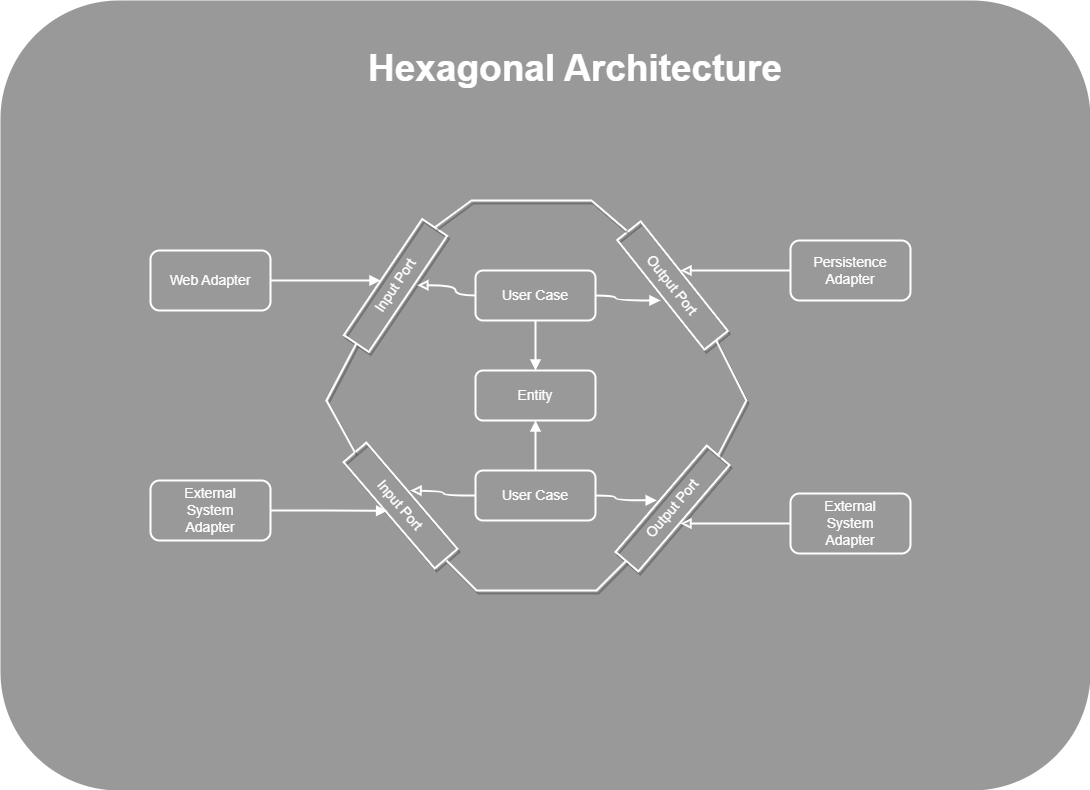

The diagram above was exported from draw.io. Its source (the exported page's mxGraphModel, read from the mxfile embedded in the PNG):
<mxGraphModel dx="2269" dy="566" grid="1" gridSize="10" guides="1" tooltips="1" connect="1" arrows="1" fold="1" page="1" pageScale="1" pageWidth="850" pageHeight="1100" math="0" shadow="0">
  <root>
    <mxCell id="0" />
    <mxCell id="1" parent="0" />
    <mxCell id="irl6tfFFb4PUylvwhd03-14" value="" style="rounded=1;whiteSpace=wrap;html=1;fillColor=#999999;movable=0;resizable=0;rotatable=0;deletable=0;editable=0;locked=1;connectable=0;strokeColor=none;glass=0;shadow=0;" vertex="1" parent="1">
      <mxGeometry x="-110" y="50" width="1090" height="790" as="geometry" />
    </mxCell>
    <mxCell id="irl6tfFFb4PUylvwhd03-1" value="&lt;font color=&quot;#ffffff&quot; style=&quot;font-size: 14px;&quot;&gt;Output Port&lt;/font&gt;" style="rounded=0;whiteSpace=wrap;html=1;rotation=-49.4;shadow=1;fillColor=none;strokeColor=#FFFFFF;strokeWidth=2;" vertex="1" parent="1">
      <mxGeometry x="492" y="543" width="140" height="30" as="geometry" />
    </mxCell>
    <mxCell id="irl6tfFFb4PUylvwhd03-3" value="&lt;font style=&quot;font-size: 14px;&quot; color=&quot;#ffffff&quot;&gt;Input Port&lt;/font&gt;" style="rounded=0;whiteSpace=wrap;html=1;rotation=49.4;shadow=1;fillColor=none;strokeColor=#FFFFFF;strokeWidth=2;" vertex="1" parent="1">
      <mxGeometry x="220" y="540" width="140" height="30" as="geometry" />
    </mxCell>
    <mxCell id="irl6tfFFb4PUylvwhd03-5" value="" style="endArrow=none;html=1;rounded=0;exitX=1;exitY=0.5;exitDx=0;exitDy=0;entryX=0;entryY=0.5;entryDx=0;entryDy=0;" edge="1" parent="1" target="irl6tfFFb4PUylvwhd03-4">
      <mxGeometry width="50" height="50" relative="1" as="geometry">
        <mxPoint x="344.99513267805764" y="111.37688898167153" as="sourcePoint" />
        <mxPoint x="480" y="170" as="targetPoint" />
        <Array as="points">
          <mxPoint x="380" y="80" />
          <mxPoint x="440" y="80" />
          <mxPoint x="500" y="80" />
        </Array>
      </mxGeometry>
    </mxCell>
    <mxCell id="irl6tfFFb4PUylvwhd03-6" value="" style="endArrow=none;html=1;rounded=0;shadow=1;strokeColor=#FFFFFF;strokeWidth=2;" edge="1" parent="1">
      <mxGeometry width="50" height="50" relative="1" as="geometry">
        <mxPoint x="336" y="610" as="sourcePoint" />
        <mxPoint x="516" y="610" as="targetPoint" />
        <Array as="points">
          <mxPoint x="366" y="640" />
          <mxPoint x="426" y="640" />
          <mxPoint x="486" y="640" />
        </Array>
      </mxGeometry>
    </mxCell>
    <mxCell id="irl6tfFFb4PUylvwhd03-7" value="&lt;font color=&quot;#ffffff&quot; style=&quot;font-size: 14px;&quot;&gt;Output Port&lt;/font&gt;" style="rounded=0;whiteSpace=wrap;html=1;rotation=51.5;shadow=1;fillColor=none;strokeColor=#FFFFFF;strokeWidth=2;" vertex="1" parent="1">
      <mxGeometry x="492" y="320" width="140" height="30" as="geometry" />
    </mxCell>
    <mxCell id="irl6tfFFb4PUylvwhd03-8" value="&lt;font style=&quot;font-size: 14px;&quot; color=&quot;#ffffff&quot;&gt;Input Port&lt;/font&gt;" style="rounded=0;whiteSpace=wrap;html=1;rotation=-56.00000000000001;shadow=1;fillColor=none;strokeColor=#FFFFFF;strokeWidth=2;" vertex="1" parent="1">
      <mxGeometry x="215" y="320" width="140" height="30" as="geometry" />
    </mxCell>
    <mxCell id="irl6tfFFb4PUylvwhd03-9" value="" style="endArrow=none;html=1;rounded=0;exitX=1;exitY=0.5;exitDx=0;exitDy=0;shadow=1;strokeColor=#FFFFFF;strokeWidth=2;" edge="1" parent="1" source="irl6tfFFb4PUylvwhd03-8">
      <mxGeometry width="50" height="50" relative="1" as="geometry">
        <mxPoint x="331" y="220" as="sourcePoint" />
        <mxPoint x="516" y="280" as="targetPoint" />
        <Array as="points">
          <mxPoint x="361" y="250" />
          <mxPoint x="421" y="250" />
          <mxPoint x="481" y="250" />
        </Array>
      </mxGeometry>
    </mxCell>
    <mxCell id="irl6tfFFb4PUylvwhd03-10" value="" style="endArrow=none;html=1;rounded=0;exitX=0;exitY=0.5;exitDx=0;exitDy=0;entryX=0;entryY=0.5;entryDx=0;entryDy=0;shadow=1;strokeColor=#FFFFFF;strokeWidth=2;" edge="1" parent="1" source="irl6tfFFb4PUylvwhd03-3" target="irl6tfFFb4PUylvwhd03-8">
      <mxGeometry width="50" height="50" relative="1" as="geometry">
        <mxPoint x="226" y="490" as="sourcePoint" />
        <mxPoint x="276" y="440" as="targetPoint" />
        <Array as="points">
          <mxPoint x="216" y="450" />
        </Array>
      </mxGeometry>
    </mxCell>
    <mxCell id="irl6tfFFb4PUylvwhd03-11" value="" style="endArrow=none;html=1;rounded=0;exitX=1;exitY=0.5;exitDx=0;exitDy=0;entryX=1;entryY=0.5;entryDx=0;entryDy=0;shadow=1;strokeColor=#FFFFFF;strokeWidth=2;" edge="1" parent="1" source="irl6tfFFb4PUylvwhd03-1" target="irl6tfFFb4PUylvwhd03-7">
      <mxGeometry width="50" height="50" relative="1" as="geometry">
        <mxPoint x="606" y="499" as="sourcePoint" />
        <mxPoint x="616" y="400" as="targetPoint" />
        <Array as="points">
          <mxPoint x="636" y="450" />
        </Array>
      </mxGeometry>
    </mxCell>
    <mxCell id="irl6tfFFb4PUylvwhd03-12" value="&lt;h1 style=&quot;box-sizing: border-box; margin: 0px 0px 0.8rem; padding: 0px; max-width: 118.4rem; font-family: var(--font-stack-heading); line-height: 1.2; text-align: start;&quot; data-purpose=&quot;lead-title&quot; class=&quot;ud-heading-xl clp-lead__title clp-lead__title--small&quot;&gt;&lt;font color=&quot;#ffffff&quot; style=&quot;font-size: 37px;&quot;&gt;Hexagonal Architecture&lt;/font&gt;&lt;/h1&gt;" style="text;strokeColor=none;align=center;fillColor=none;html=1;verticalAlign=middle;whiteSpace=wrap;rounded=0;" vertex="1" parent="1">
      <mxGeometry x="215" y="110" width="500" height="30" as="geometry" />
    </mxCell>
    <mxCell id="irl6tfFFb4PUylvwhd03-19" style="edgeStyle=orthogonalEdgeStyle;rounded=0;orthogonalLoop=1;jettySize=auto;html=1;strokeColor=#FFFFFF;strokeWidth=2;endArrow=block;endFill=1;" edge="1" parent="1" source="irl6tfFFb4PUylvwhd03-15">
      <mxGeometry relative="1" as="geometry">
        <mxPoint x="270" y="330" as="targetPoint" />
      </mxGeometry>
    </mxCell>
    <mxCell id="irl6tfFFb4PUylvwhd03-15" value="&lt;font style=&quot;font-size: 14px;&quot; color=&quot;#ffffff&quot;&gt;Web Adapter&lt;/font&gt;" style="rounded=1;whiteSpace=wrap;html=1;fillColor=none;strokeColor=#FFFFFF;strokeWidth=2;" vertex="1" parent="1">
      <mxGeometry x="40" y="300" width="120" height="60" as="geometry" />
    </mxCell>
    <mxCell id="irl6tfFFb4PUylvwhd03-16" value="&lt;font style=&quot;font-size: 14px;&quot; color=&quot;#ffffff&quot;&gt;External&lt;br&gt;System&lt;br&gt;Adapter&lt;/font&gt;" style="rounded=1;whiteSpace=wrap;html=1;fillColor=none;strokeColor=#FFFFFF;strokeWidth=2;" vertex="1" parent="1">
      <mxGeometry x="40" y="530" width="120" height="60" as="geometry" />
    </mxCell>
    <mxCell id="irl6tfFFb4PUylvwhd03-26" style="edgeStyle=orthogonalEdgeStyle;rounded=0;orthogonalLoop=1;jettySize=auto;html=1;strokeWidth=2;strokeColor=#FFFFFF;endArrow=block;endFill=0;" edge="1" parent="1" source="irl6tfFFb4PUylvwhd03-17">
      <mxGeometry relative="1" as="geometry">
        <mxPoint x="570" y="320" as="targetPoint" />
      </mxGeometry>
    </mxCell>
    <mxCell id="irl6tfFFb4PUylvwhd03-17" value="&lt;font style=&quot;font-size: 14px;&quot;&gt;&lt;font color=&quot;#ffffff&quot;&gt;Persistence&lt;br&gt;Adapter&lt;/font&gt;&lt;br&gt;&lt;/font&gt;" style="rounded=1;whiteSpace=wrap;html=1;fillColor=none;strokeColor=#FFFFFF;strokeWidth=2;" vertex="1" parent="1">
      <mxGeometry x="680" y="290" width="120" height="60" as="geometry" />
    </mxCell>
    <mxCell id="irl6tfFFb4PUylvwhd03-27" style="edgeStyle=orthogonalEdgeStyle;rounded=0;orthogonalLoop=1;jettySize=auto;html=1;strokeColor=#FFFFFF;endArrow=block;endFill=0;strokeWidth=2;" edge="1" parent="1" source="irl6tfFFb4PUylvwhd03-18">
      <mxGeometry relative="1" as="geometry">
        <mxPoint x="570" y="573" as="targetPoint" />
      </mxGeometry>
    </mxCell>
    <mxCell id="irl6tfFFb4PUylvwhd03-18" value="&lt;font color=&quot;#ffffff&quot; style=&quot;font-size: 14px;&quot;&gt;External&lt;br&gt;System&lt;br&gt;Adapter&lt;/font&gt;" style="rounded=1;whiteSpace=wrap;html=1;fillColor=none;strokeColor=#FFFFFF;strokeWidth=2;" vertex="1" parent="1">
      <mxGeometry x="680" y="543" width="120" height="60" as="geometry" />
    </mxCell>
    <mxCell id="irl6tfFFb4PUylvwhd03-21" style="edgeStyle=orthogonalEdgeStyle;rounded=0;orthogonalLoop=1;jettySize=auto;html=1;entryX=0.521;entryY=1.17;entryDx=0;entryDy=0;entryPerimeter=0;strokeColor=#FFFFFF;strokeWidth=2;endArrow=block;endFill=1;" edge="1" parent="1" source="irl6tfFFb4PUylvwhd03-16">
      <mxGeometry relative="1" as="geometry">
        <mxPoint x="276.6519229213304" y="560.312819410608" as="targetPoint" />
      </mxGeometry>
    </mxCell>
    <mxCell id="irl6tfFFb4PUylvwhd03-37" style="edgeStyle=orthogonalEdgeStyle;rounded=0;orthogonalLoop=1;jettySize=auto;html=1;strokeColor=#FFFFFF;strokeWidth=2;endArrow=block;endFill=1;" edge="1" parent="1" source="irl6tfFFb4PUylvwhd03-28">
      <mxGeometry relative="1" as="geometry">
        <mxPoint x="425" y="420.0000000000001" as="targetPoint" />
      </mxGeometry>
    </mxCell>
    <mxCell id="irl6tfFFb4PUylvwhd03-28" value="&lt;font style=&quot;font-size: 14px;&quot; color=&quot;#ffffff&quot;&gt;User Case&lt;/font&gt;" style="rounded=1;whiteSpace=wrap;html=1;fillColor=none;strokeColor=#FFFFFF;strokeWidth=2;" vertex="1" parent="1">
      <mxGeometry x="365" y="320" width="120" height="50" as="geometry" />
    </mxCell>
    <mxCell id="irl6tfFFb4PUylvwhd03-29" value="&lt;font style=&quot;font-size: 14px;&quot; color=&quot;#ffffff&quot;&gt;Entity&lt;/font&gt;" style="rounded=1;whiteSpace=wrap;html=1;fillColor=none;strokeColor=#FFFFFF;strokeWidth=2;" vertex="1" parent="1">
      <mxGeometry x="365" y="420" width="120" height="50" as="geometry" />
    </mxCell>
    <mxCell id="irl6tfFFb4PUylvwhd03-32" style="edgeStyle=orthogonalEdgeStyle;orthogonalLoop=1;jettySize=auto;html=1;curved=1;strokeWidth=2;strokeColor=#FFFFFF;endArrow=block;endFill=0;" edge="1" parent="1" source="irl6tfFFb4PUylvwhd03-30">
      <mxGeometry relative="1" as="geometry">
        <mxPoint x="300" y="540" as="targetPoint" />
      </mxGeometry>
    </mxCell>
    <mxCell id="irl6tfFFb4PUylvwhd03-36" style="edgeStyle=orthogonalEdgeStyle;rounded=0;orthogonalLoop=1;jettySize=auto;html=1;entryX=0.5;entryY=1;entryDx=0;entryDy=0;strokeColor=#FFFFFF;strokeWidth=2;endArrow=block;endFill=1;" edge="1" parent="1" source="irl6tfFFb4PUylvwhd03-30" target="irl6tfFFb4PUylvwhd03-29">
      <mxGeometry relative="1" as="geometry" />
    </mxCell>
    <mxCell id="irl6tfFFb4PUylvwhd03-30" value="&lt;font color=&quot;#ffffff&quot; style=&quot;font-size: 14px;&quot;&gt;User Case&lt;/font&gt;" style="rounded=1;whiteSpace=wrap;html=1;fillColor=none;strokeColor=#FFFFFF;strokeWidth=2;" vertex="1" parent="1">
      <mxGeometry x="365" y="520" width="120" height="50" as="geometry" />
    </mxCell>
    <mxCell id="irl6tfFFb4PUylvwhd03-33" style="edgeStyle=orthogonalEdgeStyle;orthogonalLoop=1;jettySize=auto;html=1;entryX=0.589;entryY=1.098;entryDx=0;entryDy=0;entryPerimeter=0;curved=1;strokeColor=#FFFFFF;endArrow=block;endFill=0;strokeWidth=2;" edge="1" parent="1" source="irl6tfFFb4PUylvwhd03-28" target="irl6tfFFb4PUylvwhd03-8">
      <mxGeometry relative="1" as="geometry" />
    </mxCell>
    <mxCell id="irl6tfFFb4PUylvwhd03-34" style="edgeStyle=orthogonalEdgeStyle;orthogonalLoop=1;jettySize=auto;html=1;entryX=0.53;entryY=1.124;entryDx=0;entryDy=0;entryPerimeter=0;curved=1;strokeColor=#FFFFFF;strokeWidth=2;endArrow=block;endFill=1;" edge="1" parent="1" source="irl6tfFFb4PUylvwhd03-28" target="irl6tfFFb4PUylvwhd03-7">
      <mxGeometry relative="1" as="geometry" />
    </mxCell>
    <mxCell id="irl6tfFFb4PUylvwhd03-35" style="edgeStyle=orthogonalEdgeStyle;orthogonalLoop=1;jettySize=auto;html=1;entryX=0.471;entryY=-0.077;entryDx=0;entryDy=0;entryPerimeter=0;curved=1;strokeWidth=2;strokeColor=#FFFFFF;endArrow=block;endFill=1;" edge="1" parent="1" source="irl6tfFFb4PUylvwhd03-30" target="irl6tfFFb4PUylvwhd03-1">
      <mxGeometry relative="1" as="geometry" />
    </mxCell>
  </root>
</mxGraphModel>